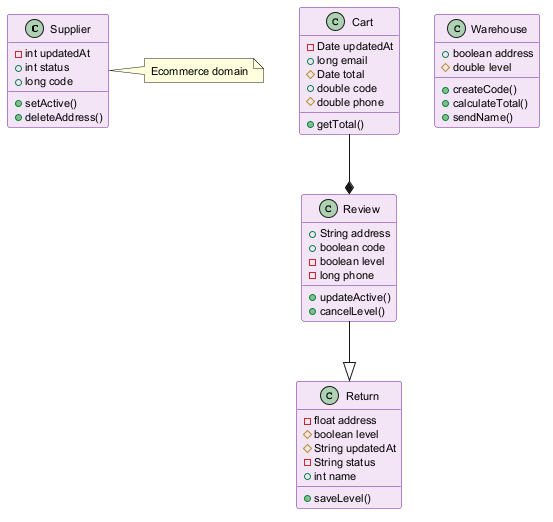

The diagram above was rendered by PlantUML. Its source (embedded in the PNG):
@startuml
skinparam backgroundColor #FFFFFF
skinparam classBackgroundColor #F3E5F5
skinparam classBorderColor #6A1B9A
skinparam defaultFontSize 11
class Supplier {
  -int updatedAt
  +int status
  +long code
  +setActive()
  +deleteAddress()
}
class Review {
  +String address
  +boolean code
  -boolean level
  -long phone
  +updateActive()
  +cancelLevel()
}
class Warehouse {
  +boolean address
  #double level
  +createCode()
  +calculateTotal()
  +sendName()
}
class Return {
  -float address
  #boolean level
  #String updatedAt
  -String status
  +int name
  +saveLevel()
}
class Cart {
  -Date updatedAt
  +long email
  #Date total
  +double code
  #double phone
  +getTotal()
}
Review --|> Return
Cart --* Review
note right of Supplier : Ecommerce domain
@enduml